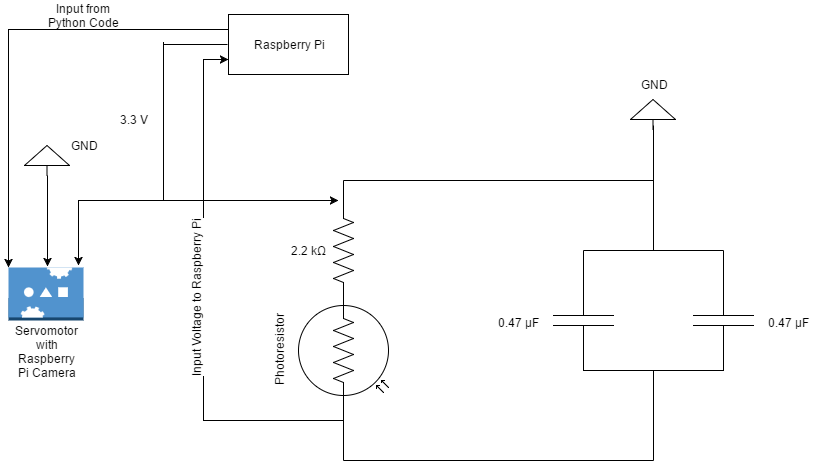

The diagram above was exported from draw.io. Its source (the exported page's mxGraphModel, read from the mxfile embedded in the PNG):
<mxGraphModel dx="1056" dy="487" grid="1" gridSize="10" guides="1" tooltips="1" connect="1" arrows="1" fold="1" page="1" pageScale="1" pageWidth="850" pageHeight="1100" background="#ffffff" math="0" shadow="0">
  <root>
    <mxCell id="0" />
    <mxCell id="1" parent="0" />
    <mxCell id="2" value="" style="verticalLabelPosition=bottom;shadow=0;dashed=0;align=center;fillColor=#ffffff;html=1;verticalAlign=top;strokeWidth=1;shape=mxgraph.electrical.resistors.resistor_2;flipV=0;flipH=0;direction=south;" vertex="1" parent="1">
      <mxGeometry x="370" y="428" width="20" height="100" as="geometry" />
    </mxCell>
    <mxCell id="3" value="" style="verticalLabelPosition=bottom;shadow=0;dashed=0;align=center;fillColor=#ffffff;html=1;verticalAlign=top;strokeWidth=1;shape=mxgraph.electrical.capacitors.capacitor_1;direction=south;" vertex="1" parent="1">
      <mxGeometry x="730" y="498" width="60" height="100" as="geometry" />
    </mxCell>
    <mxCell id="4" value="" style="verticalLabelPosition=bottom;shadow=0;dashed=0;align=center;fillColor=#ffffff;html=1;verticalAlign=top;strokeWidth=1;shape=mxgraph.electrical.capacitors.capacitor_1;direction=south;" vertex="1" parent="1">
      <mxGeometry x="590" y="498" width="60" height="100" as="geometry" />
    </mxCell>
    <mxCell id="22" style="edgeStyle=orthogonalEdgeStyle;rounded=0;html=1;exitX=1;exitY=0.5;exitPerimeter=0;jettySize=auto;orthogonalLoop=1;entryX=0;entryY=0.75;" edge="1" parent="1" source="5" target="64">
      <mxGeometry relative="1" as="geometry">
        <mxPoint x="230" y="668" as="targetPoint" />
        <Array as="points">
          <mxPoint x="380" y="648" />
          <mxPoint x="240" y="648" />
          <mxPoint x="240" y="287" />
        </Array>
      </mxGeometry>
    </mxCell>
    <mxCell id="23" value="Input Voltage to Raspberry Pi" style="text;html=1;resizable=0;points=[];align=center;verticalAlign=middle;labelBackgroundColor=#ffffff;rotation=-90;" vertex="1" connectable="0" parent="22">
      <mxGeometry x="0.3196" y="1" relative="1" as="geometry">
        <mxPoint x="-7" y="80" as="offset" />
      </mxGeometry>
    </mxCell>
    <mxCell id="5" value="" style="verticalLabelPosition=bottom;shadow=0;dashed=0;align=center;fillColor=#ffffff;html=1;verticalAlign=top;strokeWidth=1;shape=mxgraph.electrical.opto_electronics.photo_resistor_3;direction=south;" vertex="1" parent="1">
      <mxGeometry x="335" y="528" width="90" height="100" as="geometry" />
    </mxCell>
    <mxCell id="6" value="" style="dashed=0;html=1;shape=mxgraph.aws2.internet_of_things.servo;strokeColor=none;fillColor=none;" vertex="1" parent="1">
      <mxGeometry x="45" y="495" width="75" height="53" as="geometry" />
    </mxCell>
    <mxCell id="15" value="2.2 kΩ" style="text;html=1;strokeColor=none;fillColor=none;align=center;verticalAlign=middle;whiteSpace=wrap;" vertex="1" parent="1">
      <mxGeometry x="325" y="468" width="40" height="20" as="geometry" />
    </mxCell>
    <mxCell id="16" value="Photoresistor" style="text;html=1;strokeColor=none;fillColor=none;align=center;verticalAlign=middle;whiteSpace=wrap;direction=north;rotation=-90;" vertex="1" parent="1">
      <mxGeometry x="305" y="558" width="20" height="40" as="geometry" />
    </mxCell>
    <mxCell id="17" value="" style="endArrow=classic;html=1;entryX=0;entryY=0.5;entryPerimeter=0;rounded=0;" edge="1" parent="1">
      <mxGeometry width="50" height="50" relative="1" as="geometry">
        <mxPoint x="200" y="270" as="sourcePoint" />
        <mxPoint x="375" y="428" as="targetPoint" />
        <Array as="points">
          <mxPoint x="200" y="428" />
        </Array>
      </mxGeometry>
    </mxCell>
    <mxCell id="25" value="" style="line;strokeWidth=1;html=1;fillColor=none;direction=south;" vertex="1" parent="1">
      <mxGeometry x="375" y="648" width="10" height="40" as="geometry" />
    </mxCell>
    <mxCell id="26" value="" style="line;strokeWidth=1;html=1;fillColor=none;" vertex="1" parent="1">
      <mxGeometry x="380" y="683" width="160" height="10" as="geometry" />
    </mxCell>
    <mxCell id="27" value="" style="line;strokeWidth=1;html=1;fillColor=none;" vertex="1" parent="1">
      <mxGeometry x="530" y="683" width="160" height="10" as="geometry" />
    </mxCell>
    <mxCell id="29" value="" style="line;strokeWidth=1;direction=south;html=1;fillColor=none;" vertex="1" parent="1">
      <mxGeometry x="685" y="598" width="10" height="90" as="geometry" />
    </mxCell>
    <mxCell id="32" value="0.47 µF" style="text;html=1;strokeColor=none;fillColor=none;align=center;verticalAlign=middle;whiteSpace=wrap;" vertex="1" parent="1">
      <mxGeometry x="800" y="540" width="50" height="20" as="geometry" />
    </mxCell>
    <mxCell id="33" value="0.47 µF" style="text;html=1;strokeColor=none;fillColor=none;align=center;verticalAlign=middle;whiteSpace=wrap;" vertex="1" parent="1">
      <mxGeometry x="530" y="540" width="50" height="20" as="geometry" />
    </mxCell>
    <mxCell id="37" value="" style="line;strokeWidth=1;html=1;fillColor=none;" vertex="1" parent="1">
      <mxGeometry x="620" y="593" width="140" height="10" as="geometry" />
    </mxCell>
    <mxCell id="38" value="" style="line;strokeWidth=1;html=1;fillColor=none;direction=south;" vertex="1" parent="1">
      <mxGeometry x="615" y="478" width="10" height="21" as="geometry" />
    </mxCell>
    <mxCell id="39" value="" style="line;strokeWidth=1;html=1;fillColor=none;direction=south;" vertex="1" parent="1">
      <mxGeometry x="755" y="478" width="10" height="20" as="geometry" />
    </mxCell>
    <mxCell id="40" value="" style="line;strokeWidth=1;html=1;fillColor=none;" vertex="1" parent="1">
      <mxGeometry x="620" y="473" width="140" height="10" as="geometry" />
    </mxCell>
    <mxCell id="41" value="" style="line;strokeWidth=1;html=1;fillColor=none;direction=south;" vertex="1" parent="1">
      <mxGeometry x="685" y="408" width="10" height="70" as="geometry" />
    </mxCell>
    <mxCell id="42" value="" style="verticalLabelPosition=bottom;shadow=0;dashed=0;align=center;fillColor=#ffffff;html=1;verticalAlign=top;strokeWidth=1;shape=mxgraph.electrical.signal_sources.signal_ground;direction=west;" vertex="1" parent="1">
      <mxGeometry x="667" y="327" width="45" height="30" as="geometry" />
    </mxCell>
    <mxCell id="43" value="" style="line;strokeWidth=1;html=1;fillColor=none;" vertex="1" parent="1">
      <mxGeometry x="380" y="403" width="310" height="10" as="geometry" />
    </mxCell>
    <mxCell id="44" value="" style="line;strokeWidth=1;html=1;fillColor=none;direction=south;" vertex="1" parent="1">
      <mxGeometry x="685" y="353" width="10" height="100" as="geometry" />
    </mxCell>
    <mxCell id="45" value="GND" style="text;html=1;strokeColor=none;fillColor=none;align=center;verticalAlign=middle;whiteSpace=wrap;" vertex="1" parent="1">
      <mxGeometry x="670" y="302" width="40" height="20" as="geometry" />
    </mxCell>
    <mxCell id="46" value="" style="line;strokeWidth=1;html=1;fillColor=none;direction=south;" vertex="1" parent="1">
      <mxGeometry x="375" y="408" width="10" height="25" as="geometry" />
    </mxCell>
    <mxCell id="47" value="" style="edgeStyle=segmentEdgeStyle;endArrow=classic;html=1;rounded=0;" edge="1" parent="1">
      <mxGeometry width="50" height="50" relative="1" as="geometry">
        <mxPoint x="205" y="428" as="sourcePoint" />
        <mxPoint x="115" y="493" as="targetPoint" />
        <Array as="points">
          <mxPoint x="115" y="428" />
        </Array>
      </mxGeometry>
    </mxCell>
    <mxCell id="49" value="3.3 V" style="text;html=1;strokeColor=none;fillColor=none;align=center;verticalAlign=middle;whiteSpace=wrap;rotation=0;" vertex="1" parent="1">
      <mxGeometry x="140" y="337" width="60" height="20" as="geometry" />
    </mxCell>
    <mxCell id="63" style="edgeStyle=orthogonalEdgeStyle;rounded=0;html=1;exitX=0.5;exitY=0;exitPerimeter=0;jettySize=auto;orthogonalLoop=1;" edge="1" parent="1" source="51">
      <mxGeometry relative="1" as="geometry">
        <mxPoint x="84" y="494" as="targetPoint" />
      </mxGeometry>
    </mxCell>
    <mxCell id="51" value="" style="verticalLabelPosition=bottom;shadow=0;dashed=0;align=center;fillColor=#ffffff;html=1;verticalAlign=top;strokeWidth=1;shape=mxgraph.electrical.signal_sources.signal_ground;direction=west;" vertex="1" parent="1">
      <mxGeometry x="61" y="373" width="45" height="30" as="geometry" />
    </mxCell>
    <mxCell id="52" value="GND" style="text;html=1;strokeColor=none;fillColor=none;align=center;verticalAlign=middle;whiteSpace=wrap;" vertex="1" parent="1">
      <mxGeometry x="100" y="363" width="40" height="20" as="geometry" />
    </mxCell>
    <mxCell id="56" value="Input from Python Code" style="text;html=1;strokeColor=none;fillColor=none;align=center;verticalAlign=middle;whiteSpace=wrap;" vertex="1" parent="1">
      <mxGeometry x="75" y="232" width="90" height="20" as="geometry" />
    </mxCell>
    <mxCell id="57" value="Servomotor with Raspberry Pi Camera" style="text;html=1;strokeColor=none;fillColor=none;align=center;verticalAlign=middle;whiteSpace=wrap;" vertex="1" parent="1">
      <mxGeometry x="63" y="568" width="40" height="20" as="geometry" />
    </mxCell>
    <mxCell id="65" style="edgeStyle=orthogonalEdgeStyle;rounded=0;html=1;exitX=0;exitY=0.25;entryX=0;entryY=0;entryPerimeter=0;jettySize=auto;orthogonalLoop=1;" edge="1" parent="1" source="64" target="6">
      <mxGeometry relative="1" as="geometry" />
    </mxCell>
    <mxCell id="64" value="Raspberry Pi" style="whiteSpace=wrap;html=1;strokeWidth=1;fillColor=none;" vertex="1" parent="1">
      <mxGeometry x="265" y="242" width="120" height="60" as="geometry" />
    </mxCell>
    <mxCell id="66" value="" style="line;strokeWidth=1;html=1;fillColor=none;" vertex="1" parent="1">
      <mxGeometry x="200" y="267" width="64" height="10" as="geometry" />
    </mxCell>
  </root>
</mxGraphModel>